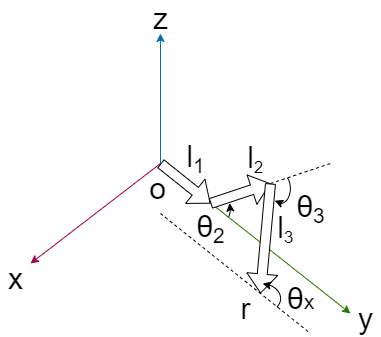

The diagram above was exported from draw.io. Its source (the exported page's mxGraphModel, read from the mxfile embedded in the PNG):
<mxGraphModel dx="699" dy="402" grid="1" gridSize="10" guides="1" tooltips="1" connect="1" arrows="1" fold="1" page="1" pageScale="1" pageWidth="827" pageHeight="1169" math="0" shadow="0">
  <root>
    <mxCell id="0" />
    <mxCell id="1" parent="0" />
    <mxCell id="2" value="" style="endArrow=classic;html=1;fillColor=#1ba1e2;strokeColor=#006EAF;startArrow=none;" parent="1" edge="1">
      <mxGeometry width="50" height="50" relative="1" as="geometry">
        <mxPoint x="440" y="600" as="sourcePoint" />
        <mxPoint x="440" y="590" as="targetPoint" />
      </mxGeometry>
    </mxCell>
    <mxCell id="3" value="" style="endArrow=classic;html=1;fillColor=#d80073;strokeColor=#A50040;" parent="1" edge="1">
      <mxGeometry width="50" height="50" relative="1" as="geometry">
        <mxPoint x="440" y="720" as="sourcePoint" />
        <mxPoint x="310" y="820" as="targetPoint" />
      </mxGeometry>
    </mxCell>
    <mxCell id="4" value="" style="endArrow=classic;html=1;fillColor=#60a917;strokeColor=#2D7600;" parent="1" edge="1">
      <mxGeometry width="50" height="50" relative="1" as="geometry">
        <mxPoint x="440" y="720" as="sourcePoint" />
        <mxPoint x="630" y="870" as="targetPoint" />
      </mxGeometry>
    </mxCell>
    <mxCell id="6" value="" style="shape=flexArrow;endArrow=classic;html=1;fillColor=#fff;" parent="1" edge="1">
      <mxGeometry width="50" height="50" relative="1" as="geometry">
        <mxPoint x="490" y="760" as="sourcePoint" />
        <mxPoint x="550" y="740" as="targetPoint" />
      </mxGeometry>
    </mxCell>
    <mxCell id="7" value="" style="shape=flexArrow;endArrow=classic;html=1;fillColor=#fff;" parent="1" edge="1">
      <mxGeometry width="50" height="50" relative="1" as="geometry">
        <mxPoint x="550" y="740" as="sourcePoint" />
        <mxPoint x="540" y="850" as="targetPoint" />
      </mxGeometry>
    </mxCell>
    <mxCell id="20" value="&lt;font style=&quot;font-size: 30px&quot;&gt;z&lt;/font&gt;" style="text;html=1;align=center;verticalAlign=middle;resizable=0;points=[];autosize=1;strokeColor=none;fillColor=none;" parent="1" vertex="1">
      <mxGeometry x="425" y="560" width="30" height="30" as="geometry" />
    </mxCell>
    <mxCell id="21" value="" style="endArrow=none;html=1;fillColor=#1ba1e2;strokeColor=#006EAF;" parent="1" edge="1">
      <mxGeometry width="50" height="50" relative="1" as="geometry">
        <mxPoint x="440" y="720" as="sourcePoint" />
        <mxPoint x="440" y="600" as="targetPoint" />
      </mxGeometry>
    </mxCell>
    <mxCell id="22" value="&lt;font style=&quot;font-size: 30px&quot;&gt;y&lt;/font&gt;" style="text;html=1;align=center;verticalAlign=middle;resizable=0;points=[];autosize=1;strokeColor=none;fillColor=none;" parent="1" vertex="1">
      <mxGeometry x="630" y="860" width="30" height="30" as="geometry" />
    </mxCell>
    <mxCell id="23" value="&lt;font style=&quot;font-size: 30px&quot;&gt;x&lt;/font&gt;" style="text;html=1;align=center;verticalAlign=middle;resizable=0;points=[];autosize=1;strokeColor=none;fillColor=none;" parent="1" vertex="1">
      <mxGeometry x="280" y="820" width="30" height="30" as="geometry" />
    </mxCell>
    <mxCell id="30" value="&lt;font style=&quot;font-size: 30px&quot;&gt;o&lt;/font&gt;" style="text;html=1;align=center;verticalAlign=middle;resizable=0;points=[];autosize=1;strokeColor=none;fillColor=none;" parent="1" vertex="1">
      <mxGeometry x="422" y="730" width="30" height="30" as="geometry" />
    </mxCell>
    <mxCell id="32" value="&lt;font style=&quot;font-size: 30px&quot;&gt;θ&lt;/font&gt;&lt;font style=&quot;font-size: 25px&quot;&gt;&lt;sub&gt;2&lt;/sub&gt;&lt;/font&gt;" style="text;html=1;align=center;verticalAlign=middle;resizable=0;points=[];autosize=1;strokeColor=none;fillColor=none;" parent="1" vertex="1">
      <mxGeometry x="470.06" y="770" width="40" height="30" as="geometry" />
    </mxCell>
    <mxCell id="33" value="&lt;font style=&quot;font-size: 30px&quot;&gt;θ&lt;/font&gt;&lt;font style=&quot;font-size: 25px&quot;&gt;&lt;sub&gt;3&lt;/sub&gt;&lt;/font&gt;" style="text;html=1;align=center;verticalAlign=middle;resizable=0;points=[];autosize=1;strokeColor=none;fillColor=none;" parent="1" vertex="1">
      <mxGeometry x="569.88" y="750" width="40" height="30" as="geometry" />
    </mxCell>
    <mxCell id="34" value="&lt;span style=&quot;font-size: 30px&quot;&gt;l&lt;/span&gt;&lt;span style=&quot;font-size: 25px&quot;&gt;&lt;sub&gt;1&lt;/sub&gt;&lt;/span&gt;" style="text;html=1;align=center;verticalAlign=middle;resizable=0;points=[];autosize=1;strokeColor=none;fillColor=none;" parent="1" vertex="1">
      <mxGeometry x="460" y="700" width="30" height="30" as="geometry" />
    </mxCell>
    <mxCell id="35" value="&lt;span style=&quot;font-size: 30px&quot;&gt;l&lt;/span&gt;&lt;span style=&quot;font-size: 20.8333px&quot;&gt;&lt;sub&gt;2&lt;/sub&gt;&lt;/span&gt;" style="text;html=1;align=center;verticalAlign=middle;resizable=0;points=[];autosize=1;strokeColor=none;fillColor=none;" parent="1" vertex="1">
      <mxGeometry x="520" y="700" width="30" height="30" as="geometry" />
    </mxCell>
    <mxCell id="43" value="" style="shape=flexArrow;endArrow=classic;html=1;fillColor=#fff;" parent="1" edge="1">
      <mxGeometry width="50" height="50" relative="1" as="geometry">
        <mxPoint x="440.0000000000001" y="720" as="sourcePoint" />
        <mxPoint x="490" y="760" as="targetPoint" />
      </mxGeometry>
    </mxCell>
    <mxCell id="47" value="" style="endArrow=classic;html=1;entryX=0.964;entryY=0.321;entryDx=0;entryDy=0;entryPerimeter=0;exitX=0.99;exitY=0.514;exitDx=0;exitDy=0;exitPerimeter=0;" parent="1" source="17" target="17" edge="1">
      <mxGeometry width="50" height="50" relative="1" as="geometry">
        <mxPoint x="520" y="770" as="sourcePoint" />
        <mxPoint x="560" y="790" as="targetPoint" />
      </mxGeometry>
    </mxCell>
    <mxCell id="48" value="&lt;span style=&quot;font-size: 30px&quot;&gt;r&lt;/span&gt;" style="text;html=1;align=center;verticalAlign=middle;resizable=0;points=[];autosize=1;strokeColor=none;fillColor=none;" parent="1" vertex="1">
      <mxGeometry x="510.06" y="850" width="30" height="30" as="geometry" />
    </mxCell>
    <mxCell id="17" value="" style="verticalLabelPosition=bottom;verticalAlign=top;html=1;shape=mxgraph.basic.arc;startAngle=0.2198880404046373;endAngle=0.34720005610710747;" parent="1" vertex="1">
      <mxGeometry x="490" y="750" width="19.88" height="30" as="geometry" />
    </mxCell>
    <mxCell id="52" value="" style="verticalLabelPosition=bottom;verticalAlign=top;html=1;shape=mxgraph.basic.arc;startAngle=0.12941983408665164;endAngle=0.534802243636532;" vertex="1" parent="1">
      <mxGeometry x="550" y="730" width="19.88" height="30" as="geometry" />
    </mxCell>
    <mxCell id="54" value="" style="endArrow=classic;html=1;entryX=0.212;entryY=0.907;entryDx=0;entryDy=0;entryPerimeter=0;exitX=0.553;exitY=0.997;exitDx=0;exitDy=0;exitPerimeter=0;" edge="1" parent="1" source="52" target="52">
      <mxGeometry width="50" height="50" relative="1" as="geometry">
        <mxPoint x="580.7199999999999" y="770.37" as="sourcePoint" />
        <mxPoint x="569.8843199999999" y="760" as="targetPoint" />
      </mxGeometry>
    </mxCell>
    <mxCell id="55" value="" style="endArrow=none;dashed=1;html=1;" edge="1" parent="1">
      <mxGeometry width="50" height="50" relative="1" as="geometry">
        <mxPoint x="550" y="740" as="sourcePoint" />
        <mxPoint x="610" y="720" as="targetPoint" />
      </mxGeometry>
    </mxCell>
    <mxCell id="56" value="&lt;span style=&quot;font-size: 30px&quot;&gt;l&lt;/span&gt;&lt;span style=&quot;font-size: 20.8333px&quot;&gt;&lt;sub&gt;3&lt;/sub&gt;&lt;/span&gt;" style="text;html=1;align=center;verticalAlign=middle;resizable=0;points=[];autosize=1;strokeColor=none;fillColor=none;" vertex="1" parent="1">
      <mxGeometry x="550" y="770" width="30" height="30" as="geometry" />
    </mxCell>
    <mxCell id="57" value="" style="endArrow=none;html=1;fillColor=#60a917;strokeColor=#000000;endFill=0;dashed=1;" edge="1" parent="1">
      <mxGeometry width="50" height="50" relative="1" as="geometry">
        <mxPoint x="440" y="770" as="sourcePoint" />
        <mxPoint x="590" y="890" as="targetPoint" />
      </mxGeometry>
    </mxCell>
    <mxCell id="58" value="" style="verticalLabelPosition=bottom;verticalAlign=top;html=1;shape=mxgraph.basic.arc;startAngle=0.043122530546539604;endAngle=0.34931635348454654;" vertex="1" parent="1">
      <mxGeometry x="520" y="840" width="40.12" height="30" as="geometry" />
    </mxCell>
    <mxCell id="60" value="" style="endArrow=classic;html=1;entryX=0.552;entryY=0.004;entryDx=0;entryDy=0;entryPerimeter=0;exitX=0.722;exitY=0.059;exitDx=0;exitDy=0;exitPerimeter=0;" edge="1" parent="1" source="58" target="58">
      <mxGeometry width="50" height="50" relative="1" as="geometry">
        <mxPoint x="568.39364" y="836.3499999999999" as="sourcePoint" />
        <mxPoint x="561.61456" y="833.65" as="targetPoint" />
      </mxGeometry>
    </mxCell>
    <mxCell id="61" value="&lt;font style=&quot;font-size: 30px&quot;&gt;θ&lt;/font&gt;&lt;font style=&quot;font-size: 20.8333px&quot;&gt;x&lt;/font&gt;" style="text;html=1;align=center;verticalAlign=middle;resizable=0;points=[];autosize=1;strokeColor=none;fillColor=none;" vertex="1" parent="1">
      <mxGeometry x="560.12" y="840" width="40" height="30" as="geometry" />
    </mxCell>
  </root>
</mxGraphModel>